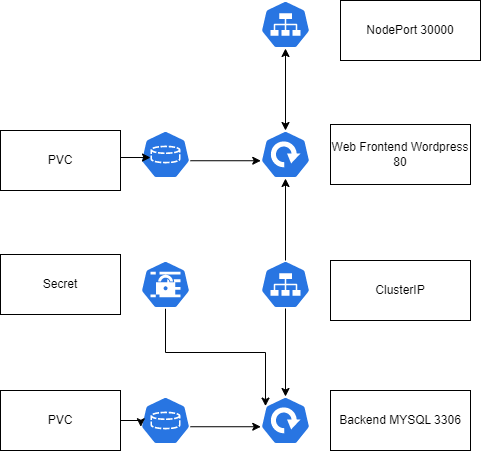

The diagram above was exported from draw.io. Its source (the exported page's mxGraphModel, read from the mxfile embedded in the PNG):
<mxGraphModel dx="1434" dy="788" grid="1" gridSize="10" guides="1" tooltips="1" connect="1" arrows="1" fold="1" page="1" pageScale="1" pageWidth="827" pageHeight="1169" math="0" shadow="0">
  <root>
    <mxCell id="0" />
    <mxCell id="1" parent="0" />
    <mxCell id="HMc6BxhaOAH31xF_cm7l-4" value="" style="sketch=0;html=1;dashed=0;whitespace=wrap;fillColor=#2875E2;strokeColor=#ffffff;points=[[0.005,0.63,0],[0.1,0.2,0],[0.9,0.2,0],[0.5,0,0],[0.995,0.63,0],[0.72,0.99,0],[0.5,1,0],[0.28,0.99,0]];verticalLabelPosition=bottom;align=center;verticalAlign=top;shape=mxgraph.kubernetes.icon;prIcon=svc" parent="1" vertex="1">
      <mxGeometry x="370" y="200" width="50" height="48" as="geometry" />
    </mxCell>
    <mxCell id="HMc6BxhaOAH31xF_cm7l-5" value="NodePort 30000" style="rounded=0;whiteSpace=wrap;html=1;" parent="1" vertex="1">
      <mxGeometry x="450" y="200" width="140" height="60" as="geometry" />
    </mxCell>
    <mxCell id="HMc6BxhaOAH31xF_cm7l-7" value="" style="sketch=0;html=1;dashed=0;whitespace=wrap;fillColor=#2875E2;strokeColor=#ffffff;points=[[0.005,0.63,0],[0.1,0.2,0],[0.9,0.2,0],[0.5,0,0],[0.995,0.63,0],[0.72,0.99,0],[0.5,1,0],[0.28,0.99,0]];verticalLabelPosition=bottom;align=center;verticalAlign=top;shape=mxgraph.kubernetes.icon;prIcon=deploy" parent="1" vertex="1">
      <mxGeometry x="370" y="330" width="50" height="48" as="geometry" />
    </mxCell>
    <mxCell id="HMc6BxhaOAH31xF_cm7l-9" value="Web Frontend Wordpress 80" style="rounded=0;whiteSpace=wrap;html=1;" parent="1" vertex="1">
      <mxGeometry x="440" y="324" width="140" height="60" as="geometry" />
    </mxCell>
    <mxCell id="HMc6BxhaOAH31xF_cm7l-11" style="edgeStyle=orthogonalEdgeStyle;rounded=0;orthogonalLoop=1;jettySize=auto;html=1;exitX=0.995;exitY=0.63;exitDx=0;exitDy=0;exitPerimeter=0;entryX=0.005;entryY=0.63;entryDx=0;entryDy=0;entryPerimeter=0;" parent="1" source="HMc6BxhaOAH31xF_cm7l-10" target="HMc6BxhaOAH31xF_cm7l-7" edge="1">
      <mxGeometry relative="1" as="geometry" />
    </mxCell>
    <mxCell id="HMc6BxhaOAH31xF_cm7l-10" value="" style="sketch=0;html=1;dashed=0;whitespace=wrap;fillColor=#2875E2;strokeColor=#ffffff;points=[[0.005,0.63,0],[0.1,0.2,0],[0.9,0.2,0],[0.5,0,0],[0.995,0.63,0],[0.72,0.99,0],[0.5,1,0],[0.28,0.99,0]];verticalLabelPosition=bottom;align=center;verticalAlign=top;shape=mxgraph.kubernetes.icon;prIcon=pvc" parent="1" vertex="1">
      <mxGeometry x="250" y="330" width="50" height="48" as="geometry" />
    </mxCell>
    <mxCell id="bmbezSCb6Eeqv_Ly3gnO-2" style="edgeStyle=orthogonalEdgeStyle;rounded=0;orthogonalLoop=1;jettySize=auto;html=1;exitX=1;exitY=0.5;exitDx=0;exitDy=0;entryX=0.2;entryY=0.563;entryDx=0;entryDy=0;entryPerimeter=0;" edge="1" parent="1" source="HMc6BxhaOAH31xF_cm7l-12" target="HMc6BxhaOAH31xF_cm7l-10">
      <mxGeometry relative="1" as="geometry">
        <Array as="points">
          <mxPoint x="230" y="357" />
        </Array>
      </mxGeometry>
    </mxCell>
    <mxCell id="HMc6BxhaOAH31xF_cm7l-12" value="PVC" style="rounded=0;whiteSpace=wrap;html=1;" parent="1" vertex="1">
      <mxGeometry x="110" y="330" width="120" height="60" as="geometry" />
    </mxCell>
    <mxCell id="HMc6BxhaOAH31xF_cm7l-14" value="" style="endArrow=classic;startArrow=classic;html=1;rounded=0;entryX=0.5;entryY=1;entryDx=0;entryDy=0;entryPerimeter=0;" parent="1" target="HMc6BxhaOAH31xF_cm7l-4" edge="1">
      <mxGeometry width="50" height="50" relative="1" as="geometry">
        <mxPoint x="395" y="330" as="sourcePoint" />
        <mxPoint x="440" y="380" as="targetPoint" />
      </mxGeometry>
    </mxCell>
    <mxCell id="HMc6BxhaOAH31xF_cm7l-16" value="" style="sketch=0;html=1;dashed=0;whitespace=wrap;fillColor=#2875E2;strokeColor=#ffffff;points=[[0.005,0.63,0],[0.1,0.2,0],[0.9,0.2,0],[0.5,0,0],[0.995,0.63,0],[0.72,0.99,0],[0.5,1,0],[0.28,0.99,0]];verticalLabelPosition=bottom;align=center;verticalAlign=top;shape=mxgraph.kubernetes.icon;prIcon=deploy" parent="1" vertex="1">
      <mxGeometry x="370" y="596" width="50" height="48" as="geometry" />
    </mxCell>
    <mxCell id="HMc6BxhaOAH31xF_cm7l-17" value="Backend MYSQL 3306" style="rounded=0;whiteSpace=wrap;html=1;" parent="1" vertex="1">
      <mxGeometry x="440" y="590" width="140" height="60" as="geometry" />
    </mxCell>
    <mxCell id="HMc6BxhaOAH31xF_cm7l-18" value="" style="endArrow=classic;startArrow=classic;html=1;rounded=0;exitX=0.5;exitY=0;exitDx=0;exitDy=0;exitPerimeter=0;entryX=0.5;entryY=1;entryDx=0;entryDy=0;entryPerimeter=0;" parent="1" source="HMc6BxhaOAH31xF_cm7l-16" target="HMc6BxhaOAH31xF_cm7l-7" edge="1">
      <mxGeometry width="50" height="50" relative="1" as="geometry">
        <mxPoint x="390" y="420" as="sourcePoint" />
        <mxPoint x="440" y="370" as="targetPoint" />
      </mxGeometry>
    </mxCell>
    <mxCell id="HMc6BxhaOAH31xF_cm7l-15" value="" style="sketch=0;html=1;dashed=0;whitespace=wrap;fillColor=#2875E2;strokeColor=#ffffff;points=[[0.005,0.63,0],[0.1,0.2,0],[0.9,0.2,0],[0.5,0,0],[0.995,0.63,0],[0.72,0.99,0],[0.5,1,0],[0.28,0.99,0]];verticalLabelPosition=bottom;align=center;verticalAlign=top;shape=mxgraph.kubernetes.icon;prIcon=svc" parent="1" vertex="1">
      <mxGeometry x="370" y="460" width="50" height="48" as="geometry" />
    </mxCell>
    <mxCell id="HMc6BxhaOAH31xF_cm7l-19" value="ClusterIP" style="rounded=0;whiteSpace=wrap;html=1;" parent="1" vertex="1">
      <mxGeometry x="440" y="460" width="140" height="60" as="geometry" />
    </mxCell>
    <mxCell id="HMc6BxhaOAH31xF_cm7l-21" style="edgeStyle=orthogonalEdgeStyle;rounded=0;orthogonalLoop=1;jettySize=auto;html=1;exitX=0.995;exitY=0.63;exitDx=0;exitDy=0;exitPerimeter=0;entryX=0.005;entryY=0.63;entryDx=0;entryDy=0;entryPerimeter=0;" parent="1" source="HMc6BxhaOAH31xF_cm7l-20" target="HMc6BxhaOAH31xF_cm7l-16" edge="1">
      <mxGeometry relative="1" as="geometry" />
    </mxCell>
    <mxCell id="HMc6BxhaOAH31xF_cm7l-20" value="" style="sketch=0;html=1;dashed=0;whitespace=wrap;fillColor=#2875E2;strokeColor=#ffffff;points=[[0.005,0.63,0],[0.1,0.2,0],[0.9,0.2,0],[0.5,0,0],[0.995,0.63,0],[0.72,0.99,0],[0.5,1,0],[0.28,0.99,0]];verticalLabelPosition=bottom;align=center;verticalAlign=top;shape=mxgraph.kubernetes.icon;prIcon=pvc" parent="1" vertex="1">
      <mxGeometry x="250" y="596" width="50" height="48" as="geometry" />
    </mxCell>
    <mxCell id="bmbezSCb6Eeqv_Ly3gnO-1" style="edgeStyle=orthogonalEdgeStyle;rounded=0;orthogonalLoop=1;jettySize=auto;html=1;exitX=1;exitY=0.5;exitDx=0;exitDy=0;entryX=0.005;entryY=0.63;entryDx=0;entryDy=0;entryPerimeter=0;" edge="1" parent="1" source="HMc6BxhaOAH31xF_cm7l-22" target="HMc6BxhaOAH31xF_cm7l-20">
      <mxGeometry relative="1" as="geometry" />
    </mxCell>
    <mxCell id="HMc6BxhaOAH31xF_cm7l-22" value="PVC" style="rounded=0;whiteSpace=wrap;html=1;" parent="1" vertex="1">
      <mxGeometry x="110" y="590" width="120" height="60" as="geometry" />
    </mxCell>
    <mxCell id="HMc6BxhaOAH31xF_cm7l-25" style="edgeStyle=orthogonalEdgeStyle;rounded=0;orthogonalLoop=1;jettySize=auto;html=1;exitX=0.5;exitY=1;exitDx=0;exitDy=0;exitPerimeter=0;entryX=0.1;entryY=0.2;entryDx=0;entryDy=0;entryPerimeter=0;" parent="1" source="HMc6BxhaOAH31xF_cm7l-23" target="HMc6BxhaOAH31xF_cm7l-16" edge="1">
      <mxGeometry relative="1" as="geometry" />
    </mxCell>
    <mxCell id="HMc6BxhaOAH31xF_cm7l-23" value="" style="sketch=0;html=1;dashed=0;whitespace=wrap;fillColor=#2875E2;strokeColor=#ffffff;points=[[0.005,0.63,0],[0.1,0.2,0],[0.9,0.2,0],[0.5,0,0],[0.995,0.63,0],[0.72,0.99,0],[0.5,1,0],[0.28,0.99,0]];verticalLabelPosition=bottom;align=center;verticalAlign=top;shape=mxgraph.kubernetes.icon;prIcon=secret" parent="1" vertex="1">
      <mxGeometry x="250" y="460" width="50" height="48" as="geometry" />
    </mxCell>
    <mxCell id="HMc6BxhaOAH31xF_cm7l-24" value="Secret" style="rounded=0;whiteSpace=wrap;html=1;" parent="1" vertex="1">
      <mxGeometry x="110" y="454" width="120" height="60" as="geometry" />
    </mxCell>
  </root>
</mxGraphModel>